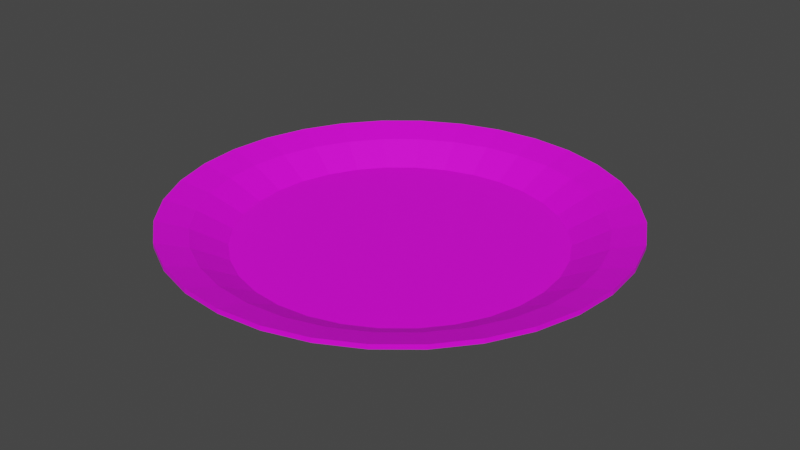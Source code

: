 # Source: Bowl.blend  (saved by Blender 2.80.75; exported with 4.5.12 LTS)
import bpy
from mathutils import Matrix  # noqa: F401  (used for matrix-valued properties, if any)

bpy.ops.wm.read_factory_settings(use_empty=True)
scene = bpy.context.scene
scene.name = 'Scene'

# ---- collections
col_collection = bpy.data.collections.new('Collection'); scene.collection.children.link(col_collection)

# ---- images (referenced by path relative to the original .blend; pixels are not part of the script)
import os
ASSET_DIR = os.environ.get("B2B_ASSET_DIR", "")  # directory of the original .blend (textures are referenced by path, not embedded)
HERE = os.path.dirname(os.path.abspath(__file__))  # packed textures are extracted next to this script under _unpacked/

def load_image(name, relpath, width, height, colorspace="sRGB"):
    """Load a texture the original file referenced (path relative to the .blend, or extracted next to this script)."""
    p = next((c for c in (os.path.join(HERE, relpath), os.path.join(ASSET_DIR, relpath)) if relpath and os.path.exists(c)), "")
    if p:
        img = bpy.data.images.load(p, check_existing=True)
        img.name = name
    else:  # same state as the original file: an image datablock whose file is absent (Cycles renders it pink)
        img = bpy.data.images.new(name, width, height)
        img.source = "FILE"
        img.filepath = "//" + (relpath or name)
    img.colorspace_settings.name = colorspace
    return img
img_untitled = load_image('Untitled', 'Textures/BowlTexture.png', 1024, 1024, 'sRGB')

# ---- materials (node trees are filled in below, after node groups)
mat_material_001 = bpy.data.materials.new('Material.001')

# ---- material node trees
mat_material_001.use_nodes = True; mat_material_001.node_tree.nodes.clear()
_N = mat_material_001.node_tree.nodes; _L = mat_material_001.node_tree.links
n0 = _N.new('ShaderNodeOutputMaterial'); n0.name = 'Material Output'; n0.location = (300, 300)
n1 = _N.new('ShaderNodeBsdfPrincipled'); n1.name = 'Principled BSDF'; n1.location = (10, 300)
n1.distribution = 'GGX'
n1.subsurface_method = 'BURLEY'
n1.inputs[3].default_value = 1.45
n1.inputs[27].default_value = (0.0, 0.0, 0.0, 1.0)
n1.inputs[28].default_value = 1.0
n2 = _N.new('ShaderNodeTexImage'); n2.name = 'Image Texture'; n2.location = (-317, 233)
n2.image = img_untitled
_L.new(n1.outputs[0], n0.inputs[0])
_L.new(n2.outputs[0], n1.inputs[0])
n0.is_active_output = True

# ---- world
world_world = bpy.data.worlds.new('World'); scene.world = world_world
world_world.use_nodes = True; world_world.node_tree.nodes.clear()
_N = world_world.node_tree.nodes; _L = world_world.node_tree.links
n0 = _N.new('ShaderNodeOutputWorld'); n0.name = 'World Output'; n0.location = (300, 300)
n1 = _N.new('ShaderNodeBackground'); n1.name = 'Background'; n1.location = (10, 300)
n1.inputs[0].default_value = (0.05088, 0.05088, 0.05088, 1.0)
_L.new(n1.outputs[0], n0.inputs[0])
n0.is_active_output = True
world_world.color = (0.05088, 0.05088, 0.05088)
world_world.use_sun_shadow = False
world_world.sun_shadow_jitter_overblur = 0.0

# ---- meshes
me_cylinder = bpy.data.meshes.new('Cylinder')
me_cylinder.from_pydata([(0.0, 1.0, 1.294), (0.0, 1.0, 3.122), (0.1951, 0.9808, 1.294), (0.1951, 0.9808, 3.122), (0.3827, 0.9239, 1.294), (0.3827, 0.9239, 3.122), (0.5556, 0.8315, 1.294), (0.5556, 0.8315, 3.122), (0.7071, 0.7071, 1.294), (0.7071, 0.7071, 3.122), (0.8315, 0.5556, 1.294), (0.8315, 0.5556, 3.122), (0.9239, 0.3827, 1.294), (0.9239, 0.3827, 3.122), (0.9808, 0.1951, 1.294), (0.9808, 0.1951, 3.122), (1.0, 7.55e-08, 1.294), (1.0, 7.55e-08, 3.122), (0.9808, -0.1951, 1.294), (0.9808, -0.1951, 3.122), (0.9239, -0.3827, 1.294), (0.9239, -0.3827, 3.122), (0.8315, -0.5556, 1.294), (0.8315, -0.5556, 3.122), (0.7071, -0.7071, 1.294), (0.7071, -0.7071, 3.122), (0.5556, -0.8315, 1.294), (0.5556, -0.8315, 3.122), (0.3827, -0.9239, 1.294), (0.3827, -0.9239, 3.122), (0.1951, -0.9808, 1.294), (0.1951, -0.9808, 3.122), (-3.258e-07, -1.0, 1.294), (-3.258e-07, -1.0, 3.122), (-0.1951, -0.9808, 1.294), (-0.1951, -0.9808, 3.122), (-0.3827, -0.9239, 1.294), (-0.3827, -0.9239, 3.122), (-0.5556, -0.8315, 1.294), (-0.5556, -0.8315, 3.122), (-0.7071, -0.7071, 1.294), (-0.7071, -0.7071, 3.122), (-0.8315, -0.5556, 1.294), (-0.8315, -0.5556, 3.122), (-0.9239, -0.3827, 1.294), (-0.9239, -0.3827, 3.122), (-0.9808, -0.1951, 1.294), (-0.9808, -0.1951, 3.122), (-1.0, 9.656e-07, 1.294), (-1.0, 9.656e-07, 3.122), (-0.9808, 0.1951, 1.294), (-0.9808, 0.1951, 3.122), (-0.9239, 0.3827, 1.294), (-0.9239, 0.3827, 3.122), (-0.8315, 0.5556, 1.294), (-0.8315, 0.5556, 3.122), (-0.7071, 0.7071, 1.294), (-0.7071, 0.7071, 3.122), (-0.5556, 0.8315, 1.294), (-0.5556, 0.8315, 3.122), (-0.3827, 0.9239, 1.294), (-0.3827, 0.9239, 3.122), (-0.1951, 0.9808, 1.294), (-0.1951, 0.9808, 3.122), (1.623e-08, 0.8634, -1.0), (0.1684, 0.8468, -1.0), (0.3304, 0.7976, -1.0), (0.4797, 0.7179, -1.0), (0.6105, 0.6105, -1.0), (0.7179, 0.4797, -1.0), (0.7976, 0.3304, -1.0), (0.8468, 0.1684, -1.0), (0.8634, 1.041e-07, -1.0), (0.8468, -0.1684, -1.0), (0.7976, -0.3304, -1.0), (0.7179, -0.4797, -1.0), (0.6105, -0.6105, -1.0), (0.4797, -0.7179, -1.0), (0.3304, -0.7976, -1.0), (0.1684, -0.8468, -1.0), (-2.651e-07, -0.8634, -1.0), (-0.1684, -0.8468, -1.0), (-0.3304, -0.7976, -1.0), (-0.4797, -0.7179, -1.0), (-0.6105, -0.6105, -1.0), (-0.7179, -0.4797, -1.0), (-0.7976, -0.3304, -1.0), (-0.8468, -0.1684, -1.0), (-0.8634, 8.726e-07, -1.0), (-0.8468, 0.1684, -1.0), (-0.7976, 0.3304, -1.0), (-0.7179, 0.4797, -1.0), (-0.6105, 0.6105, -1.0), (-0.4797, 0.7179, -1.0), (-0.3304, 0.7976, -1.0), (-0.1684, 0.8468, -1.0), (2.572e-08, 0.7097, -8.604), (0.1384, 0.696, -8.604), (0.2716, 0.6556, -8.604), (0.3943, 0.5901, -8.604), (0.5018, 0.5018, -8.604), (0.5901, 0.3943, -8.604), (0.6556, 0.2716, -8.604), (0.696, 0.1384, -8.604), (0.7097, 1.41e-07, -8.604), (0.696, -0.1384, -8.604), (0.6556, -0.2716, -8.604), (0.5901, -0.3943, -8.604), (0.5018, -0.5018, -8.604), (0.3943, -0.5901, -8.604), (0.2716, -0.6556, -8.604), (0.1384, -0.696, -8.604), (-2.055e-07, -0.7097, -8.604), (-0.1384, -0.696, -8.604), (-0.2716, -0.6556, -8.604), (-0.3943, -0.5901, -8.604), (-0.5018, -0.5018, -8.604), (-0.5901, -0.3943, -8.604), (-0.6556, -0.2716, -8.604), (-0.696, -0.1384, -8.604), (-0.7097, 7.726e-07, -8.604), (-0.696, 0.1384, -8.604), (-0.6556, 0.2716, -8.604), (-0.5901, 0.3943, -8.604), (-0.5018, 0.5018, -8.604), (-0.3943, 0.5901, -8.604), (-0.2716, 0.6556, -8.604), (-0.1384, 0.696, -8.604), (0.1682, 0.8458, -0.5387), (1.634e-08, 0.8624, -0.5387), (0.33, 0.7968, -0.5387), (0.4791, 0.7171, -0.5387), (0.6098, 0.6098, -0.5387), (0.7171, 0.4791, -0.5387), (0.7968, 0.33, -0.5387), (0.8458, 0.1682, -0.5387), (0.8624, 1.043e-07, -0.5387), (0.8458, -0.1682, -0.5387), (0.7968, -0.33, -0.5387), (0.7171, -0.4791, -0.5387), (0.6098, -0.6098, -0.5387), (0.4791, -0.7171, -0.5387), (0.33, -0.7968, -0.5387), (0.1682, -0.8458, -0.5387), (-2.647e-07, -0.8624, -0.5387), (-0.1682, -0.8458, -0.5387), (-0.33, -0.7968, -0.5387), (-0.4791, -0.7171, -0.5387), (-0.6098, -0.6098, -0.5387), (-0.7171, -0.4791, -0.5387), (-0.7968, -0.33, -0.5387), (-0.8458, -0.1682, -0.5387), (-0.8624, 8.719e-07, -0.5387), (-0.8458, 0.1682, -0.5387), (-0.7968, 0.33, -0.5387), (-0.7171, 0.4791, -0.5387), (-0.6098, 0.6098, -0.5387), (-0.4791, 0.7171, -0.5387), (-0.33, 0.7968, -0.5387), (-0.1682, 0.8458, -0.5387), (0.1382, 0.6948, -7.782), (2.374e-08, 0.7084, -7.782), (0.2711, 0.6545, -7.782), (0.3936, 0.589, -7.782), (0.5009, 0.5009, -7.782), (0.589, 0.3936, -7.782), (0.6545, 0.2711, -7.782), (0.6948, 0.1382, -7.782), (0.7084, 1.432e-07, -7.782), (0.6948, -0.1382, -7.782), (0.6545, -0.2711, -7.782), (0.589, -0.3936, -7.782), (0.5009, -0.5009, -7.782), (0.3936, -0.589, -7.782), (0.2711, -0.6545, -7.782), (0.1382, -0.6948, -7.782), (-2.071e-07, -0.7084, -7.782), (-0.1382, -0.6948, -7.782), (-0.2711, -0.6545, -7.782), (-0.3936, -0.589, -7.782), (-0.5009, -0.5009, -7.782), (-0.589, -0.3936, -7.782), (-0.6545, -0.2711, -7.782), (-0.6948, -0.1382, -7.782), (-0.7084, 7.738e-07, -7.782), (-0.6948, 0.1382, -7.782), (-0.6545, 0.2711, -7.782), (-0.589, 0.3936, -7.782), (-0.5009, 0.5009, -7.782), (-0.3936, 0.589, -7.782), (-0.2711, 0.6545, -7.782), (-0.1382, 0.6948, -7.782)], [], [(0, 1, 3, 2), (2, 3, 5, 4), (4, 5, 7, 6), (6, 7, 9, 8), (8, 9, 11, 10), (10, 11, 13, 12), (12, 13, 15, 14), (14, 15, 17, 16), (16, 17, 19, 18), (18, 19, 21, 20), (20, 21, 23, 22), (22, 23, 25, 24), (24, 25, 27, 26), (26, 27, 29, 28), (28, 29, 31, 30), (30, 31, 33, 32), (32, 33, 35, 34), (34, 35, 37, 36), (36, 37, 39, 38), (38, 39, 41, 40), (40, 41, 43, 42), (42, 43, 45, 44), (44, 45, 47, 46), (46, 47, 49, 48), (48, 49, 51, 50), (50, 51, 53, 52), (52, 53, 55, 54), (54, 55, 57, 56), (56, 57, 59, 58), (58, 59, 61, 60), (11, 9, 132, 133), (60, 61, 63, 62), (62, 63, 1, 0), (26, 28, 78, 77), (75, 76, 108, 107), (44, 46, 87, 86), (0, 2, 65, 64), (62, 0, 64, 95), (18, 20, 74, 73), (36, 38, 83, 82), (54, 56, 92, 91), (10, 12, 70, 69), (28, 30, 79, 78), (46, 48, 88, 87), (2, 4, 66, 65), (20, 22, 75, 74), (38, 40, 84, 83), (56, 58, 93, 92), (12, 14, 71, 70), (30, 32, 80, 79), (48, 50, 89, 88), (4, 6, 67, 66), (22, 24, 76, 75), (40, 42, 85, 84), (58, 60, 94, 93), (14, 16, 72, 71), (32, 34, 81, 80), (50, 52, 90, 89), (6, 8, 68, 67), (24, 26, 77, 76), (42, 44, 86, 85), (60, 62, 95, 94), (16, 18, 73, 72), (34, 36, 82, 81), (52, 54, 91, 90), (8, 10, 69, 68), (96, 97, 98, 99, 100, 101, 102, 103, 104, 105, 106, 107, 108, 109, 110, 111, 112, 113, 114, 115, 116, 117, 118, 119, 120, 121, 122, 123, 124, 125, 126, 127), (89, 90, 122, 121), (76, 77, 109, 108), (90, 91, 123, 122), (77, 78, 110, 109), (64, 65, 97, 96), (91, 92, 124, 123), (78, 79, 111, 110), (65, 66, 98, 97), (92, 93, 125, 124), (79, 80, 112, 111), (66, 67, 99, 98), (93, 94, 126, 125), (80, 81, 113, 112), (67, 68, 100, 99), (94, 95, 127, 126), (81, 82, 114, 113), (68, 69, 101, 100), (95, 64, 96, 127), (82, 83, 115, 114), (69, 70, 102, 101), (83, 84, 116, 115), (70, 71, 103, 102), (84, 85, 117, 116), (71, 72, 104, 103), (85, 86, 118, 117), (72, 73, 105, 104), (86, 87, 119, 118), (73, 74, 106, 105), (87, 88, 120, 119), (74, 75, 107, 106), (88, 89, 121, 120), (146, 145, 177, 178), (29, 27, 141, 142), (47, 45, 150, 151), (3, 1, 129, 128), (1, 63, 159, 129), (21, 19, 137, 138), (39, 37, 146, 147), (57, 55, 155, 156), (13, 11, 133, 134), (31, 29, 142, 143), (49, 47, 151, 152), (5, 3, 128, 130), (23, 21, 138, 139), (41, 39, 147, 148), (59, 57, 156, 157), (15, 13, 134, 135), (33, 31, 143, 144), (51, 49, 152, 153), (7, 5, 130, 131), (25, 23, 139, 140), (43, 41, 148, 149), (61, 59, 157, 158), (17, 15, 135, 136), (35, 33, 144, 145), (53, 51, 153, 154), (9, 7, 131, 132), (27, 25, 140, 141), (45, 43, 149, 150), (63, 61, 158, 159), (19, 17, 136, 137), (37, 35, 145, 146), (55, 53, 154, 155), (160, 161, 191, 190, 189, 188, 187, 186, 185, 184, 183, 182, 181, 180, 179, 178, 177, 176, 175, 174, 173, 172, 171, 170, 169, 168, 167, 166, 165, 164, 163, 162), (133, 132, 164, 165), (129, 159, 191, 161), (147, 146, 178, 179), (134, 133, 165, 166), (148, 147, 179, 180), (135, 134, 166, 167), (149, 148, 180, 181), (136, 135, 167, 168), (150, 149, 181, 182), (137, 136, 168, 169), (151, 150, 182, 183), (138, 137, 169, 170), (152, 151, 183, 184), (139, 138, 170, 171), (153, 152, 184, 185), (140, 139, 171, 172), (154, 153, 185, 186), (141, 140, 172, 173), (155, 154, 186, 187), (142, 141, 173, 174), (128, 129, 161, 160), (156, 155, 187, 188), (143, 142, 174, 175), (130, 128, 160, 162), (157, 156, 188, 189), (144, 143, 175, 176), (131, 130, 162, 163), (158, 157, 189, 190), (145, 144, 176, 177), (132, 131, 163, 164), (159, 158, 190, 191)])
_uv = me_cylinder.uv_layers.new(name='UVMap')
_uv.uv.foreach_set('vector', [0.05912, 0.8039, 0.05912, 0.9522, 0.04228, 0.9522, 0.04228, 0.8038, 0.04228, 0.8038, 0.04228, 0.9522, 0.02642, 0.9522, 0.02642, 0.8038, 0.02642, 0.8038, 0.02642, 0.9522, 0.01214, 0.9522, 0.01214, 0.8038, 0.01214, 0.8038, 0.01214, 0.9522, 1.044e-08, 0.9521, 0.0, 0.8037, 0.3941, 0.8038, 0.3941, 0.9522, 0.3798, 0.9522, 0.3798, 0.8038, 0.3798, 0.8038, 0.3798, 0.9522, 0.3639, 0.9522, 0.3639, 0.8038, 0.3639, 0.8038, 0.3639, 0.9522, 0.3471, 0.9522, 0.3471, 0.8039, 0.3471, 0.8039, 0.3471, 0.9522, 0.3299, 0.9522, 0.3299, 0.8039, 0.3299, 0.8039, 0.3299, 0.9522, 0.3131, 0.9522, 0.3131, 0.8038, 0.3131, 0.8038, 0.3131, 0.9522, 0.2972, 0.9522, 0.2972, 0.8038, 0.2972, 0.8038, 0.2972, 0.9522, 0.283, 0.9522, 0.283, 0.8038, 0.283, 0.8038, 0.283, 0.9522, 0.2708, 0.9521, 0.2708, 0.8037, 0.5173, 0.8037, 0.5173, 0.9521, 0.5031, 0.9522, 0.5031, 0.8038, 0.5031, 0.8038, 0.5031, 0.9522, 0.4872, 0.9522, 0.4872, 0.8038, 0.4872, 0.8038, 0.4872, 0.9522, 0.4704, 0.9522, 0.4704, 0.8038, 0.4704, 0.8038, 0.4704, 0.9522, 0.4532, 0.9522, 0.4532, 0.8038, 0.4532, 0.8038, 0.4532, 0.9522, 0.4364, 0.9522, 0.4364, 0.8038, 0.4364, 0.8038, 0.4364, 0.9522, 0.4205, 0.9522, 0.4205, 0.8038, 0.4205, 0.8038, 0.4205, 0.9522, 0.4062, 0.9521, 0.4062, 0.8037, 0.4062, 0.8037, 0.4062, 0.9521, 0.3941, 0.9521, 0.3941, 0.8037, 0.875, 0.8037, 0.8763, 0.9521, 0.862, 0.9522, 0.8607, 0.8038, 0.8607, 0.8038, 0.862, 0.9522, 0.8462, 0.9524, 0.8449, 0.804, 0.8449, 0.804, 0.8462, 0.9524, 0.8293, 0.9525, 0.828, 0.8041, 0.828, 0.8041, 0.8293, 0.9525, 0.8121, 0.9526, 0.8109, 0.8043, 0.8109, 0.8043, 0.8121, 0.9526, 0.7953, 0.9527, 0.794, 0.8044, 0.794, 0.8044, 0.7953, 0.9527, 0.7794, 0.9528, 0.7782, 0.8045, 0.7782, 0.8045, 0.7794, 0.9528, 0.7652, 0.9529, 0.7639, 0.8045, 0.1354, 0.8037, 0.1354, 0.9521, 0.1233, 0.9522, 0.1233, 0.8038, 0.1233, 0.8038, 0.1233, 0.9522, 0.109, 0.9522, 0.109, 0.8038, 0.109, 0.8038, 0.109, 0.9522, 0.09313, 0.9522, 0.09313, 0.8038, 0.6549, 0.8853, 0.6406, 0.8853, 0.6481, 0.5881, 0.6604, 0.5881, 0.09313, 0.8038, 0.09313, 0.9522, 0.07629, 0.9522, 0.07629, 0.8039, 0.07629, 0.8039, 0.07629, 0.9522, 0.05912, 0.9522, 0.05912, 0.8039, 0.5031, 0.8038, 0.4872, 0.8038, 0.4837, 0.6175, 0.4974, 0.6175, 0.2905, 0.6175, 0.2801, 0.6174, 0.2905, 0.0, 0.2991, 3.446e-05, 0.8449, 0.804, 0.828, 0.8041, 0.8252, 0.6178, 0.8398, 0.6177, 0.05912, 0.8039, 0.04228, 0.8038, 0.04575, 0.6175, 0.06029, 0.6175, 0.07629, 0.8039, 0.05912, 0.8039, 0.06029, 0.6175, 0.07512, 0.6175, 0.3131, 0.8038, 0.2972, 0.8038, 0.3029, 0.6175, 0.3166, 0.6175, 0.4205, 0.8038, 0.4062, 0.8037, 0.4138, 0.6174, 0.4261, 0.6175, 0.1354, 0.8037, 0.1233, 0.8038, 0.1157, 0.6175, 0.1262, 0.6174, 0.3798, 0.8038, 0.3639, 0.8038, 0.3605, 0.6175, 0.3742, 0.6175, 0.4872, 0.8038, 0.4704, 0.8038, 0.4692, 0.6175, 0.4837, 0.6175, 0.828, 0.8041, 0.8109, 0.8043, 0.8104, 0.6179, 0.8252, 0.6178, 0.04228, 0.8038, 0.02642, 0.8038, 0.03206, 0.6175, 0.04575, 0.6175, 0.2972, 0.8038, 0.283, 0.8038, 0.2905, 0.6175, 0.3029, 0.6175, 0.4062, 0.8037, 0.3941, 0.8037, 0.4033, 0.6174, 0.4138, 0.6174, 0.1233, 0.8038, 0.109, 0.8038, 0.1033, 0.6175, 0.1157, 0.6175, 0.3639, 0.8038, 0.3471, 0.8039, 0.3459, 0.6175, 0.3605, 0.6175, 0.4704, 0.8038, 0.4532, 0.8038, 0.4544, 0.6175, 0.4692, 0.6175, 0.8109, 0.8043, 0.794, 0.8044, 0.7959, 0.618, 0.8104, 0.6179, 0.02642, 0.8038, 0.01214, 0.8038, 0.01973, 0.6175, 0.03206, 0.6175, 0.283, 0.8038, 0.2708, 0.8037, 0.2801, 0.6174, 0.2905, 0.6175, 0.875, 0.8037, 0.8607, 0.8038, 0.8535, 0.6176, 0.8658, 0.6174, 0.109, 0.8038, 0.09313, 0.8038, 0.08965, 0.6175, 0.1033, 0.6175, 0.3471, 0.8039, 0.3299, 0.8039, 0.3311, 0.6175, 0.3459, 0.6175, 0.4532, 0.8038, 0.4364, 0.8038, 0.4398, 0.6175, 0.4544, 0.6175, 0.794, 0.8044, 0.7782, 0.8045, 0.7822, 0.6181, 0.7959, 0.618, 0.01214, 0.8038, 0.0, 0.8037, 0.009252, 0.6174, 0.01973, 0.6175, 0.5173, 0.8037, 0.5031, 0.8038, 0.4974, 0.6175, 0.5098, 0.6174, 0.8607, 0.8038, 0.8449, 0.804, 0.8398, 0.6177, 0.8535, 0.6176, 0.09313, 0.8038, 0.07629, 0.8039, 0.07512, 0.6175, 0.08965, 0.6175, 0.3299, 0.8039, 0.3131, 0.8038, 0.3166, 0.6175, 0.3311, 0.6175, 0.4364, 0.8038, 0.4205, 0.8038, 0.4261, 0.6175, 0.4398, 0.6175, 0.7782, 0.8045, 0.7639, 0.8045, 0.7699, 0.6181, 0.7822, 0.6181, 0.3941, 0.8038, 0.3798, 0.8038, 0.3742, 0.6175, 0.3865, 0.6175, 0.8787, 0.9259, 0.8833, 0.9155, 0.8901, 0.9061, 0.8987, 0.8981, 0.9088, 0.8918, 0.9201, 0.8875, 0.9321, 0.8853, 0.9442, 0.8853, 0.9562, 0.8875, 0.9674, 0.8918, 0.9776, 0.8981, 0.9862, 0.9061, 0.993, 0.9155, 0.9976, 0.9259, 1.0, 0.937, 1.0, 0.9483, 0.9976, 0.9594, 0.993, 0.9698, 0.9862, 0.9792, 0.9776, 0.9872, 0.9674, 0.9935, 0.9562, 0.9978, 0.9442, 1.0, 0.9321, 1.0, 0.9201, 0.9978, 0.9088, 0.9935, 0.8987, 0.9872, 0.8901, 0.9792, 0.8833, 0.9698, 0.8787, 0.9594, 0.8763, 0.9483, 0.8763, 0.937, 0.7959, 0.618, 0.7822, 0.6181, 0.7832, 0.0006353, 0.7945, 0.0005704, 0.5098, 0.6174, 0.4974, 0.6175, 0.4911, 2.718e-05, 0.5012, 0.0, 0.7822, 0.6181, 0.7699, 0.6181, 0.7731, 0.0006833, 0.7832, 0.0006353, 0.4974, 0.6175, 0.4837, 0.6175, 0.4798, 4.576e-05, 0.4911, 2.718e-05, 0.06029, 0.6175, 0.04575, 0.6175, 0.04966, 8.014e-05, 0.06161, 8.967e-05, 0.1262, 0.6174, 0.1157, 0.6175, 0.1071, 3.438e-05, 0.1158, 0.0, 0.4837, 0.6175, 0.4692, 0.6175, 0.4679, 5.536e-05, 0.4798, 4.576e-05, 0.04575, 0.6175, 0.03206, 0.6175, 0.0384, 6.148e-05, 0.04966, 8.014e-05, 0.1157, 0.6175, 0.1033, 0.6175, 0.097, 6.148e-05, 0.1071, 3.438e-05, 0.4692, 0.6175, 0.4544, 0.6175, 0.4557, 5.529e-05, 0.4679, 5.536e-05, 0.03206, 0.6175, 0.01973, 0.6175, 0.02827, 3.438e-05, 0.0384, 6.148e-05, 0.1033, 0.6175, 0.08965, 0.6175, 0.08575, 8.014e-05, 0.097, 6.148e-05, 0.4544, 0.6175, 0.4398, 0.6175, 0.4437, 4.576e-05, 0.4557, 5.529e-05, 0.01973, 0.6175, 0.009252, 0.6174, 0.01966, 0.0, 0.02827, 3.438e-05, 0.08965, 0.6175, 0.07512, 0.6175, 0.0738, 8.967e-05, 0.08575, 8.014e-05, 0.4398, 0.6175, 0.4261, 0.6175, 0.4325, 2.71e-05, 0.4437, 4.576e-05, 0.3865, 0.6175, 0.3742, 0.6175, 0.3678, 6.164e-05, 0.378, 3.454e-05, 0.07512, 0.6175, 0.06029, 0.6175, 0.06161, 8.967e-05, 0.0738, 8.967e-05, 0.4261, 0.6175, 0.4138, 0.6174, 0.4224, 7.743e-08, 0.4325, 2.71e-05, 0.3742, 0.6175, 0.3605, 0.6175, 0.3566, 8.03e-05, 0.3678, 6.164e-05, 0.8763, 0.6173, 0.8658, 0.6174, 0.8519, 9.834e-05, 0.8606, 0.0, 0.3605, 0.6175, 0.3459, 0.6175, 0.3446, 8.974e-05, 0.3566, 8.03e-05, 0.8658, 0.6174, 0.8535, 0.6176, 0.8418, 0.0002006, 0.8519, 9.834e-05, 0.3459, 0.6175, 0.3311, 0.6175, 0.3324, 8.982e-05, 0.3446, 8.974e-05, 0.8535, 0.6176, 0.8398, 0.6177, 0.8306, 0.0003028, 0.8418, 0.0002006, 0.3311, 0.6175, 0.3166, 0.6175, 0.3205, 8.03e-05, 0.3324, 8.982e-05, 0.8398, 0.6177, 0.8252, 0.6178, 0.8186, 0.0004008, 0.8306, 0.0003028, 0.3166, 0.6175, 0.3029, 0.6175, 0.3092, 6.164e-05, 0.3205, 8.03e-05, 0.8252, 0.6178, 0.8104, 0.6179, 0.8064, 0.0004912, 0.8186, 0.0004008, 0.3029, 0.6175, 0.2905, 0.6175, 0.2991, 3.446e-05, 0.3092, 6.164e-05, 0.8104, 0.6179, 0.7959, 0.618, 0.7945, 0.0005704, 0.8064, 0.0004912, 0.8962, 0.2972, 0.9099, 0.2972, 0.9138, 0.8853, 0.9026, 0.8853, 0.9573, 6.446e-05, 0.9731, 3.816e-05, 0.9675, 0.2972, 0.9538, 0.2972, 0.5765, 0.8852, 0.5596, 0.8852, 0.5633, 0.5881, 0.5778, 0.5881, 0.2285, 0.8852, 0.2117, 0.8852, 0.2105, 0.5881, 0.225, 0.5881, 0.2117, 0.8852, 0.1945, 0.8852, 0.1957, 0.5881, 0.2105, 0.5881, 0.7375, 0.8853, 0.7216, 0.8852, 0.718, 0.5881, 0.7316, 0.5881, 0.8763, 1.936e-08, 0.8906, 3.819e-05, 0.8962, 0.2972, 0.8839, 0.2972, 0.1475, 0.8853, 0.1354, 0.8854, 0.1447, 0.5882, 0.1552, 0.5881, 0.6708, 0.8853, 0.6549, 0.8853, 0.6604, 0.5881, 0.6741, 0.5881, 0.9404, 7.786e-05, 0.9573, 6.446e-05, 0.9538, 0.2972, 0.9393, 0.2973, 0.5936, 0.8852, 0.5765, 0.8852, 0.5778, 0.5881, 0.5926, 0.5881, 0.2444, 0.8853, 0.2285, 0.8852, 0.225, 0.5881, 0.2387, 0.5881, 0.7517, 0.8853, 0.7375, 0.8853, 0.7316, 0.5881, 0.744, 0.5881, 0.5295, 0.8853, 0.5173, 0.8853, 0.5268, 0.5881, 0.5373, 0.5881, 0.1618, 0.8853, 0.1475, 0.8853, 0.1552, 0.5881, 0.1675, 0.5881, 0.6876, 0.8852, 0.6708, 0.8853, 0.6741, 0.5881, 0.6886, 0.5881, 0.9233, 7.786e-05, 0.9404, 7.786e-05, 0.9393, 0.2973, 0.9244, 0.2973, 0.6105, 0.8853, 0.5936, 0.8852, 0.5926, 0.5881, 0.6071, 0.5881, 0.2587, 0.8853, 0.2444, 0.8853, 0.2387, 0.5881, 0.251, 0.5881, 0.7639, 0.8853, 0.7517, 0.8853, 0.744, 0.5881, 0.7544, 0.5881, 0.5438, 0.8853, 0.5295, 0.8853, 0.5373, 0.5881, 0.5496, 0.5881, 0.1777, 0.8852, 0.1618, 0.8853, 0.1675, 0.5881, 0.1812, 0.5881, 0.7048, 0.8852, 0.6876, 0.8852, 0.6886, 0.5881, 0.7034, 0.5881, 0.9064, 6.444e-05, 0.9233, 7.786e-05, 0.9244, 0.2973, 0.9099, 0.2972, 0.6263, 0.8853, 0.6105, 0.8853, 0.6071, 0.5881, 0.6208, 0.5881, 0.2708, 0.8854, 0.2587, 0.8853, 0.251, 0.5881, 0.2615, 0.5882, 0.9731, 3.816e-05, 0.9874, 0.0, 0.9798, 0.2972, 0.9675, 0.2972, 0.5596, 0.8852, 0.5438, 0.8853, 0.5496, 0.5881, 0.5633, 0.5881, 0.1945, 0.8852, 0.1777, 0.8852, 0.1812, 0.5881, 0.1957, 0.5881, 0.7216, 0.8852, 0.7048, 0.8852, 0.7034, 0.5881, 0.718, 0.5881, 0.8906, 3.819e-05, 0.9064, 6.444e-05, 0.9099, 0.2972, 0.8962, 0.2972, 0.6406, 0.8853, 0.6263, 0.8853, 0.6208, 0.5881, 0.6331, 0.5881, 0.6408, 0.9369, 0.6408, 0.9482, 0.6385, 0.9593, 0.6338, 0.9697, 0.6271, 0.9791, 0.6185, 0.987, 0.6083, 0.9933, 0.5971, 0.9976, 0.5852, 0.9998, 0.573, 0.9998, 0.5611, 0.9976, 0.5498, 0.9933, 0.5397, 0.987, 0.5311, 0.9791, 0.5244, 0.9697, 0.5197, 0.9593, 0.5173, 0.9482, 0.5173, 0.9369, 0.5197, 0.9259, 0.5244, 0.9155, 0.5311, 0.9061, 0.5397, 0.8981, 0.5498, 0.8919, 0.5611, 0.8875, 0.573, 0.8853, 0.5852, 0.8853, 0.5971, 0.8875, 0.6083, 0.8919, 0.6185, 0.8981, 0.6271, 0.9061, 0.6338, 0.9155, 0.6385, 0.9259, 0.6604, 0.5881, 0.6481, 0.5881, 0.6564, 7.306e-05, 0.6665, 4.205e-05, 0.2105, 0.5881, 0.1957, 0.5881, 0.197, 0.0, 0.2092, 3.872e-08, 0.8839, 0.2972, 0.8962, 0.2972, 0.9026, 0.8853, 0.8925, 0.8853, 0.6741, 0.5881, 0.6604, 0.5881, 0.6665, 4.205e-05, 0.6778, 1.901e-05, 0.5373, 0.5881, 0.5268, 0.5881, 0.5375, 7.302e-05, 0.5461, 4.197e-05, 0.6886, 0.5881, 0.6741, 0.5881, 0.6778, 1.901e-05, 0.6897, 4.801e-06, 0.5496, 0.5881, 0.5373, 0.5881, 0.5461, 4.197e-05, 0.5562, 1.901e-05, 0.7034, 0.5881, 0.6886, 0.5881, 0.6897, 4.801e-06, 0.7019, 0.0, 0.5633, 0.5881, 0.5496, 0.5881, 0.5562, 1.901e-05, 0.5674, 4.84e-06, 0.718, 0.5881, 0.7034, 0.5881, 0.7019, 0.0, 0.7138, 4.84e-06, 0.5778, 0.5881, 0.5633, 0.5881, 0.5674, 4.84e-06, 0.5794, 0.0, 0.7316, 0.5881, 0.718, 0.5881, 0.7138, 4.84e-06, 0.725, 1.901e-05, 0.5926, 0.5881, 0.5778, 0.5881, 0.5794, 0.0, 0.5915, 4.801e-06, 0.744, 0.5881, 0.7316, 0.5881, 0.725, 1.901e-05, 0.7351, 4.205e-05, 0.6071, 0.5881, 0.5926, 0.5881, 0.5915, 4.801e-06, 0.6035, 1.893e-05, 0.7544, 0.5881, 0.744, 0.5881, 0.7351, 4.205e-05, 0.7437, 7.31e-05, 0.6208, 0.5881, 0.6071, 0.5881, 0.6035, 1.893e-05, 0.6147, 4.201e-05, 0.9675, 0.2972, 0.9798, 0.2972, 0.9712, 0.8853, 0.9611, 0.8853, 0.6331, 0.5881, 0.6208, 0.5881, 0.6147, 4.201e-05, 0.6248, 7.306e-05, 0.9538, 0.2972, 0.9675, 0.2972, 0.9611, 0.8853, 0.9499, 0.8853, 0.225, 0.5881, 0.2105, 0.5881, 0.2092, 3.872e-08, 0.2211, 9.563e-06, 0.1552, 0.5881, 0.1447, 0.5882, 0.1551, 8.959e-05, 0.1638, 5.517e-05, 0.9393, 0.2973, 0.9538, 0.2972, 0.9499, 0.8853, 0.9379, 0.8853, 0.2387, 0.5881, 0.225, 0.5881, 0.2211, 9.563e-06, 0.2324, 2.815e-05, 0.1675, 0.5881, 0.1552, 0.5881, 0.1638, 5.517e-05, 0.1739, 2.811e-05, 0.9244, 0.2973, 0.9393, 0.2973, 0.9379, 0.8853, 0.9258, 0.8853, 0.251, 0.5881, 0.2387, 0.5881, 0.2324, 2.815e-05, 0.2425, 5.517e-05, 0.1812, 0.5881, 0.1675, 0.5881, 0.1739, 2.811e-05, 0.1851, 9.563e-06, 0.9099, 0.2972, 0.9244, 0.2973, 0.9258, 0.8853, 0.9138, 0.8853, 0.2615, 0.5882, 0.251, 0.5881, 0.2425, 5.517e-05, 0.2511, 8.955e-05, 0.1957, 0.5881, 0.1812, 0.5881, 0.1851, 9.563e-06, 0.197, 0.0])
me_cylinder.materials.append(mat_material_001)
me_cylinder.use_remesh_preserve_volume = False
me_cylinder.use_remesh_preserve_attributes = False
me_cylinder.use_mirror_vertex_groups = False
me_cylinder.update()

# ---- objects
ob_cylinder = bpy.data.objects.new('Cylinder', me_cylinder)

# ---- transforms, parenting, visibility, modifiers, constraints
ob_cylinder.location = (0.0, 0.0, 0.07806)
ob_cylinder.scale = (1.0, 1.0, 0.01116)
ob_cylinder.lineart.crease_threshold = 0.0

# ---- collection membership
col_collection.objects.link(ob_cylinder)

# ---- scene / render settings (as saved in the file)
scene.frame_start = 1; scene.frame_end = 250; scene.frame_set(1)
scene.render.engine = 'CYCLES'
scene.cycles.use_denoising = False
scene.cycles.samples = 128
scene.cycles.sampling_pattern = 'TABULATED_SOBOL'
scene.cycles.use_adaptive_sampling = False
scene.cycles.use_light_tree = False
scene.cycles.bake_type = 'AO'
scene.view_settings.view_transform = 'Filmic'
bpy.context.view_layer.update()

# ---- added for rendering (the .blend has no active camera and no usable light): camera, sun
cam_auto = bpy.data.cameras.new('AutoCamera')
cam_auto.lens = 50.0
cam_auto.sensor_width = 36.0
cam_auto.clip_end = 1000.0
ob_auto_camera = bpy.data.objects.new('AutoCamera', cam_auto)
scene.collection.objects.link(ob_auto_camera)
ob_auto_camera.location = (2.61973, -3.14368, 2.14324)
ob_auto_camera.rotation_euler = (1.09748, -7.21219e-08, 0.694738)
scene.camera = ob_auto_camera
light_auto_sun = bpy.data.lights.new('AutoSun', 'SUN')
light_auto_sun.energy = 3.0
light_auto_sun.angle = 0.0523599
ob_auto_sun = bpy.data.objects.new('AutoSun', light_auto_sun)
scene.collection.objects.link(ob_auto_sun)
ob_auto_sun.rotation_euler = (0.872665, 0.174533, 0.523599)
bpy.context.view_layer.update()
